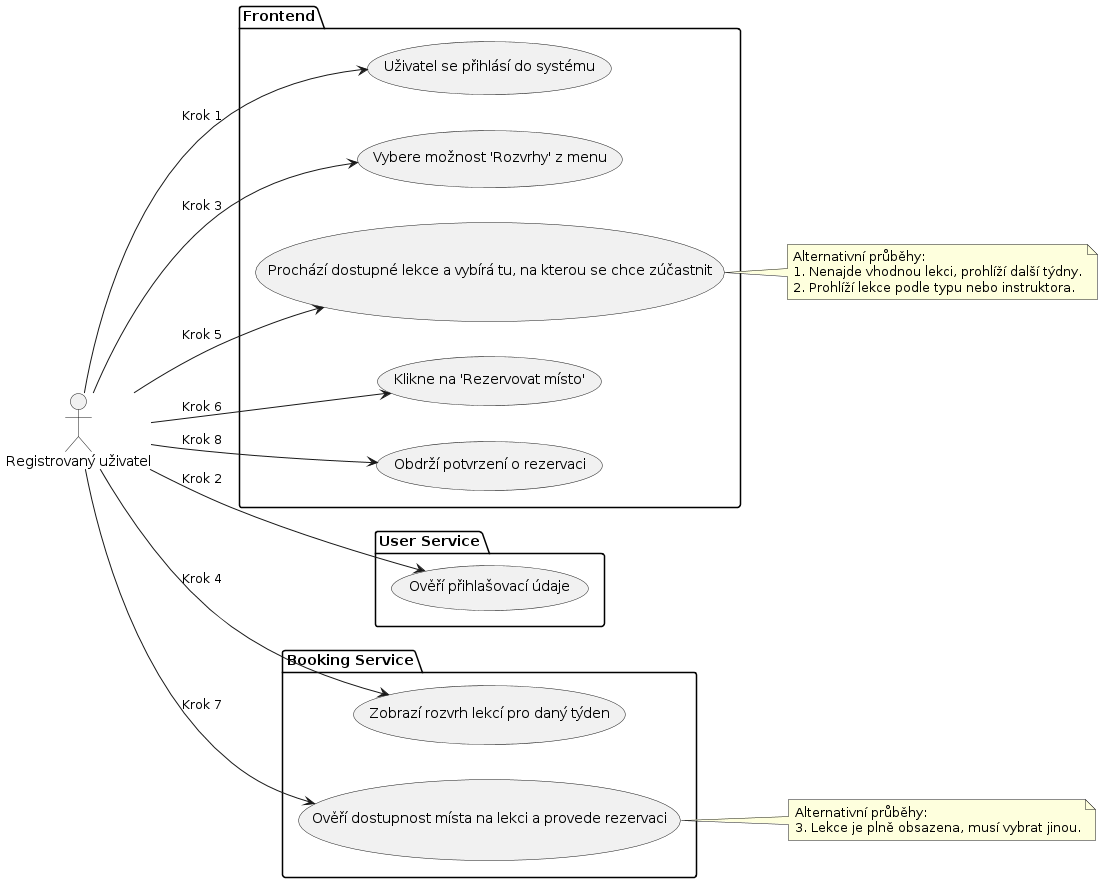

The diagram above was rendered by PlantUML. Its source (embedded in the PNG):
@startuml
left to right direction

actor "Registrovaný uživatel" as RegisteredUser

package "Frontend" {
    usecase "Uživatel se přihlásí do systému" as UserLogin
    usecase "Vybere možnost 'Rozvrhy' z menu" as SelectSchedule
    usecase "Prochází dostupné lekce a vybírá tu, na kterou se chce zúčastnit" as BrowseClasses
    usecase "Klikne na 'Rezervovat místo'" as ReservePlace
    usecase "Obdrží potvrzení o rezervaci" as Confirmation
}

package "User Service" {
    usecase "Ověří přihlašovací údaje" as VerifyLogin
}

package "Booking Service" {
    usecase "Zobrazí rozvrh lekcí pro daný týden" as DisplaySchedule
    usecase "Ověří dostupnost místa na lekci a provede rezervaci" as CheckAvailability
}

' Propojení aktéra s mikroslužbami
RegisteredUser --> UserLogin : "Krok 1"
RegisteredUser --> VerifyLogin : "Krok 2"
RegisteredUser --> SelectSchedule : "Krok 3"
RegisteredUser --> DisplaySchedule : "Krok 4"
RegisteredUser --> BrowseClasses : "Krok 5"
RegisteredUser --> ReservePlace : "Krok 6"
RegisteredUser --> CheckAvailability : "Krok 7"
RegisteredUser --> Confirmation : "Krok 8"

note right of BrowseClasses: Alternativní průběhy:\n1. Nenajde vhodnou lekci, prohlíží další týdny.\n2. Prohlíží lekce podle typu nebo instruktora.
note right of CheckAvailability: Alternativní průběhy:\n3. Lekce je plně obsazena, musí vybrat jinou.
@enduml